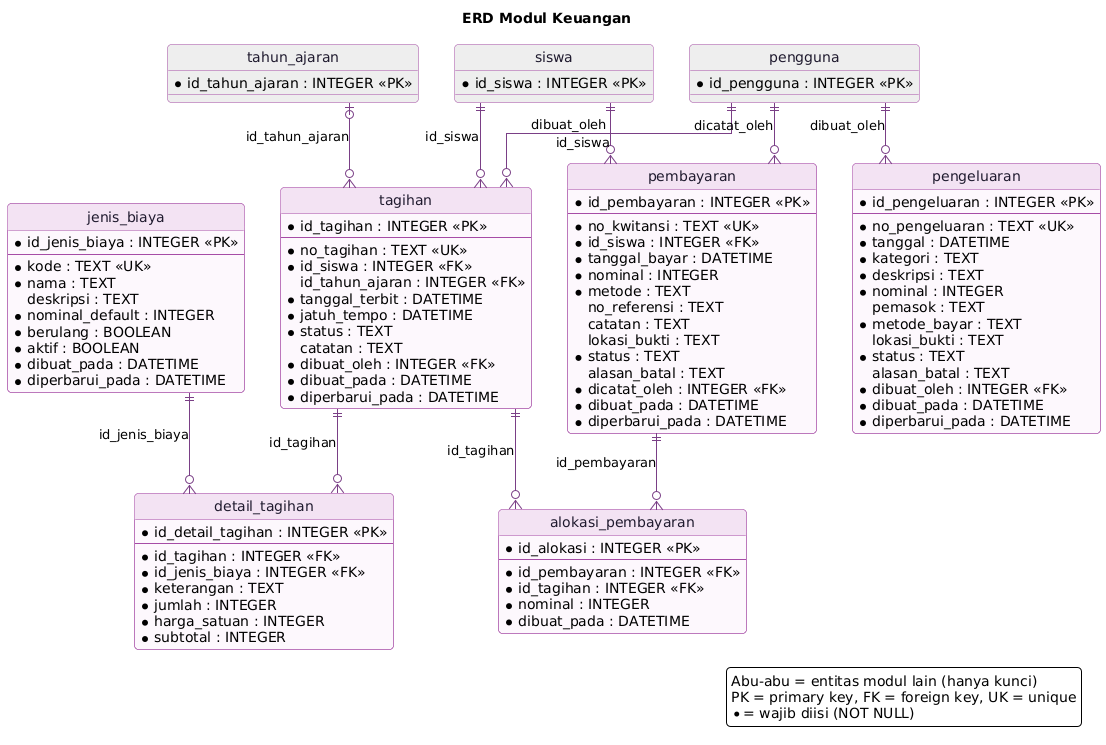

The diagram above was rendered by PlantUML. Its source (embedded in the PNG):
@startuml erd-keuangan
skinparam backgroundColor #FFFFFF
skinparam shadowing false
skinparam defaultFontName "DejaVu Sans"
skinparam roundCorner 8
skinparam linetype ortho
skinparam ArrowColor #7a3f86
skinparam class {
  BackgroundColor #FDF8FD
  BorderColor #A64CA6
  HeaderBackgroundColor #F3E3F3
  FontColor #1f1a2e
}
hide circle
title ERD Modul Keuangan

entity "tagihan" as tagihan {
  * id_tagihan : INTEGER <<PK>>
  --
  * no_tagihan : TEXT <<UK>>
  * id_siswa : INTEGER <<FK>>
    id_tahun_ajaran : INTEGER <<FK>>
  * tanggal_terbit : DATETIME
  * jatuh_tempo : DATETIME
  * status : TEXT
    catatan : TEXT
  * dibuat_oleh : INTEGER <<FK>>
  * dibuat_pada : DATETIME
  * diperbarui_pada : DATETIME
}

entity "siswa" as siswa #EEEEEE {
  * id_siswa : INTEGER <<PK>>
}

entity "tahun_ajaran" as tahun_ajaran #EEEEEE {
  * id_tahun_ajaran : INTEGER <<PK>>
}

entity "pengguna" as pengguna #EEEEEE {
  * id_pengguna : INTEGER <<PK>>
}

entity "detail_tagihan" as detail_tagihan {
  * id_detail_tagihan : INTEGER <<PK>>
  --
  * id_tagihan : INTEGER <<FK>>
  * id_jenis_biaya : INTEGER <<FK>>
  * keterangan : TEXT
  * jumlah : INTEGER
  * harga_satuan : INTEGER
  * subtotal : INTEGER
}

entity "jenis_biaya" as jenis_biaya {
  * id_jenis_biaya : INTEGER <<PK>>
  --
  * kode : TEXT <<UK>>
  * nama : TEXT
    deskripsi : TEXT
  * nominal_default : INTEGER
  * berulang : BOOLEAN
  * aktif : BOOLEAN
  * dibuat_pada : DATETIME
  * diperbarui_pada : DATETIME
}

entity "pembayaran" as pembayaran {
  * id_pembayaran : INTEGER <<PK>>
  --
  * no_kwitansi : TEXT <<UK>>
  * id_siswa : INTEGER <<FK>>
  * tanggal_bayar : DATETIME
  * nominal : INTEGER
  * metode : TEXT
    no_referensi : TEXT
    catatan : TEXT
    lokasi_bukti : TEXT
  * status : TEXT
    alasan_batal : TEXT
  * dicatat_oleh : INTEGER <<FK>>
  * dibuat_pada : DATETIME
  * diperbarui_pada : DATETIME
}

entity "alokasi_pembayaran" as alokasi_pembayaran {
  * id_alokasi : INTEGER <<PK>>
  --
  * id_pembayaran : INTEGER <<FK>>
  * id_tagihan : INTEGER <<FK>>
  * nominal : INTEGER
  * dibuat_pada : DATETIME
}

entity "pengeluaran" as pengeluaran {
  * id_pengeluaran : INTEGER <<PK>>
  --
  * no_pengeluaran : TEXT <<UK>>
  * tanggal : DATETIME
  * kategori : TEXT
  * deskripsi : TEXT
  * nominal : INTEGER
    pemasok : TEXT
  * metode_bayar : TEXT
    lokasi_bukti : TEXT
  * status : TEXT
    alasan_batal : TEXT
  * dibuat_oleh : INTEGER <<FK>>
  * dibuat_pada : DATETIME
  * diperbarui_pada : DATETIME
}

siswa ||--o{ tagihan : id_siswa
tahun_ajaran |o--o{ tagihan : id_tahun_ajaran
pengguna ||--o{ tagihan : dibuat_oleh
tagihan ||--o{ detail_tagihan : id_tagihan
jenis_biaya ||--o{ detail_tagihan : id_jenis_biaya
siswa ||--o{ pembayaran : id_siswa
pengguna ||--o{ pembayaran : dicatat_oleh
pembayaran ||--o{ alokasi_pembayaran : id_pembayaran
tagihan ||--o{ alokasi_pembayaran : id_tagihan
pengguna ||--o{ pengeluaran : dibuat_oleh

legend right
  Abu-abu = entitas modul lain (hanya kunci)
  PK = primary key, FK = foreign key, UK = unique
  * = wajib diisi (NOT NULL)
endlegend
@enduml